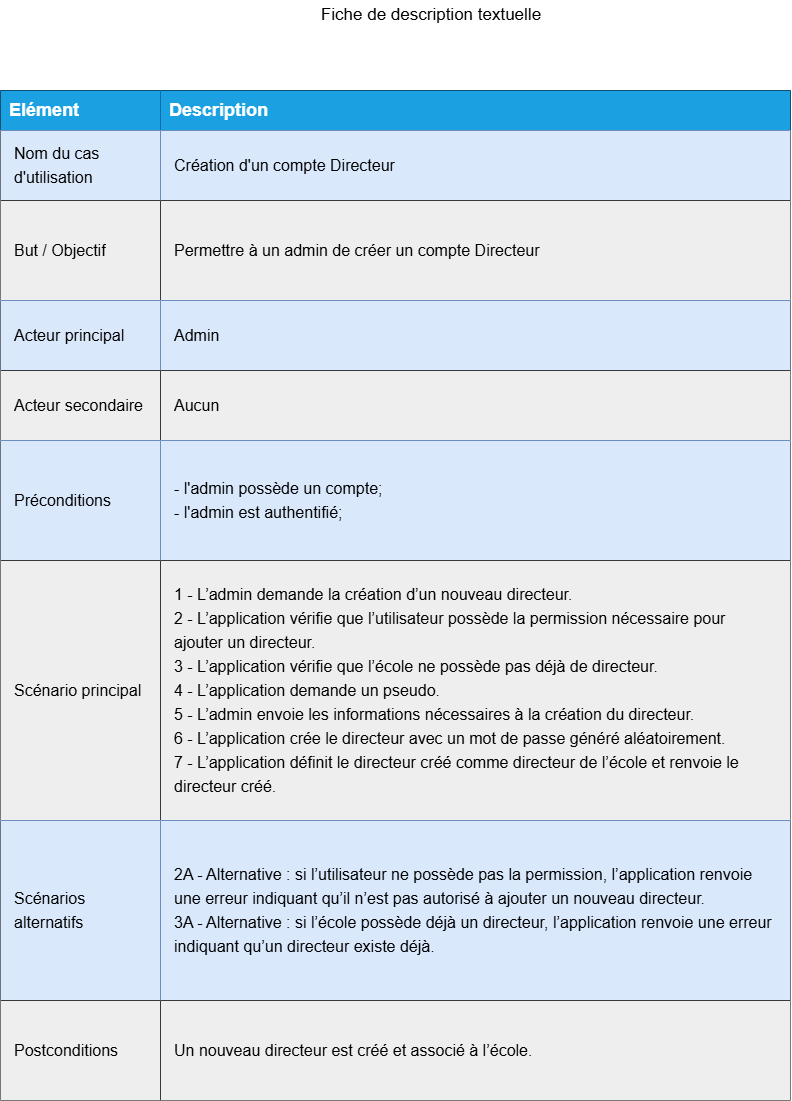

The diagram above was exported from draw.io. Its source (the exported page's mxGraphModel, read from the mxfile embedded in the PNG):
<mxGraphModel dx="1542" dy="876" grid="1" gridSize="10" guides="1" tooltips="1" connect="1" arrows="1" fold="1" page="1" pageScale="1" pageWidth="827" pageHeight="1169" math="0" shadow="0">
  <root>
    <mxCell id="0" />
    <mxCell id="1" parent="0" />
    <mxCell id="eE4_ffHdDJMx4fYudntx-1" parent="1" style="shape=table;startSize=0;container=1;collapsible=0;childLayout=tableLayout;fontSize=16;align=left;" value="" vertex="1">
      <mxGeometry height="1010" width="790" x="330" y="450" as="geometry" />
    </mxCell>
    <mxCell id="eE4_ffHdDJMx4fYudntx-2" parent="eE4_ffHdDJMx4fYudntx-1" style="shape=tableRow;horizontal=0;startSize=0;swimlaneHead=0;swimlaneBody=0;strokeColor=inherit;top=0;left=0;bottom=0;right=0;collapsible=0;dropTarget=0;fillColor=none;points=[[0,0.5],[1,0.5]];portConstraint=eastwest;fontSize=16;" value="" vertex="1">
      <mxGeometry height="40" width="790" as="geometry" />
    </mxCell>
    <mxCell id="eE4_ffHdDJMx4fYudntx-3" parent="eE4_ffHdDJMx4fYudntx-2" style="shape=partialRectangle;html=1;whiteSpace=wrap;connectable=0;strokeColor=#006EAF;overflow=hidden;fillColor=#1ba1e2;top=0;left=0;bottom=0;right=0;pointerEvents=1;fontSize=18;align=left;spacingLeft=7;spacingRight=7;fontColor=#ffffff;fontStyle=1" value="Elément" vertex="1">
      <mxGeometry height="40" width="160" as="geometry">
        <mxRectangle height="40" width="160" as="alternateBounds" />
      </mxGeometry>
    </mxCell>
    <mxCell id="eE4_ffHdDJMx4fYudntx-4" parent="eE4_ffHdDJMx4fYudntx-2" style="shape=partialRectangle;html=1;whiteSpace=wrap;connectable=0;strokeColor=#006EAF;overflow=hidden;fillColor=#1ba1e2;top=0;left=0;bottom=0;right=0;pointerEvents=1;fontSize=18;align=left;spacingLeft=7;spacingRight=7;fontColor=#ffffff;fontStyle=1" value="Description" vertex="1">
      <mxGeometry height="40" width="630" x="160" as="geometry">
        <mxRectangle height="40" width="630" as="alternateBounds" />
      </mxGeometry>
    </mxCell>
    <mxCell id="eE4_ffHdDJMx4fYudntx-5" parent="eE4_ffHdDJMx4fYudntx-1" style="shape=tableRow;horizontal=0;startSize=0;swimlaneHead=0;swimlaneBody=0;strokeColor=inherit;top=0;left=0;bottom=0;right=0;collapsible=0;dropTarget=0;fillColor=none;points=[[0,0.5],[1,0.5]];portConstraint=eastwest;fontSize=16;" value="" vertex="1">
      <mxGeometry height="70" width="790" y="40" as="geometry" />
    </mxCell>
    <mxCell id="eE4_ffHdDJMx4fYudntx-6" parent="eE4_ffHdDJMx4fYudntx-5" style="shape=partialRectangle;html=1;whiteSpace=wrap;connectable=0;strokeColor=#6c8ebf;overflow=hidden;fillColor=#dae8fc;top=0;left=0;bottom=0;right=0;pointerEvents=1;fontSize=16;align=left;spacingLeft=7;spacingRight=7;spacing=7;" value="&lt;div style=&quot;line-height: 150%;&quot;&gt;Nom du cas d'utilisation&lt;/div&gt;" vertex="1">
      <mxGeometry height="70" width="160" as="geometry">
        <mxRectangle height="70" width="160" as="alternateBounds" />
      </mxGeometry>
    </mxCell>
    <mxCell id="eE4_ffHdDJMx4fYudntx-7" parent="eE4_ffHdDJMx4fYudntx-5" style="shape=partialRectangle;html=1;whiteSpace=wrap;connectable=0;strokeColor=#6c8ebf;overflow=hidden;fillColor=#dae8fc;top=0;left=0;bottom=0;right=0;pointerEvents=1;fontSize=16;align=left;spacingLeft=7;spacingRight=7;spacing=7;" value="Création d'un compte Directeur" vertex="1">
      <mxGeometry height="70" width="630" x="160" as="geometry">
        <mxRectangle height="70" width="630" as="alternateBounds" />
      </mxGeometry>
    </mxCell>
    <mxCell id="eE4_ffHdDJMx4fYudntx-8" parent="eE4_ffHdDJMx4fYudntx-1" style="shape=tableRow;horizontal=0;startSize=0;swimlaneHead=0;swimlaneBody=0;strokeColor=inherit;top=0;left=0;bottom=0;right=0;collapsible=0;dropTarget=0;fillColor=none;points=[[0,0.5],[1,0.5]];portConstraint=eastwest;fontSize=16;" value="" vertex="1">
      <mxGeometry height="100" width="790" y="110" as="geometry" />
    </mxCell>
    <mxCell id="eE4_ffHdDJMx4fYudntx-9" parent="eE4_ffHdDJMx4fYudntx-8" style="shape=partialRectangle;html=1;whiteSpace=wrap;connectable=0;strokeColor=#36393d;overflow=hidden;fillColor=#eeeeee;top=0;left=0;bottom=0;right=0;pointerEvents=1;fontSize=16;align=left;spacingLeft=7;spacingRight=7;spacing=7;" value="But / Objectif" vertex="1">
      <mxGeometry height="100" width="160" as="geometry">
        <mxRectangle height="100" width="160" as="alternateBounds" />
      </mxGeometry>
    </mxCell>
    <mxCell id="eE4_ffHdDJMx4fYudntx-10" parent="eE4_ffHdDJMx4fYudntx-8" style="shape=partialRectangle;html=1;whiteSpace=wrap;connectable=0;strokeColor=#36393d;overflow=hidden;fillColor=#eeeeee;top=0;left=0;bottom=0;right=0;pointerEvents=1;fontSize=16;align=left;spacingLeft=7;spacingRight=7;spacing=7;" value="&lt;div style=&quot;line-height: 150%;&quot;&gt;Permettre à un admin de créer un compte Directeur&lt;/div&gt;" vertex="1">
      <mxGeometry height="100" width="630" x="160" as="geometry">
        <mxRectangle height="100" width="630" as="alternateBounds" />
      </mxGeometry>
    </mxCell>
    <mxCell id="eE4_ffHdDJMx4fYudntx-11" parent="eE4_ffHdDJMx4fYudntx-1" style="shape=tableRow;horizontal=0;startSize=0;swimlaneHead=0;swimlaneBody=0;strokeColor=inherit;top=0;left=0;bottom=0;right=0;collapsible=0;dropTarget=0;fillColor=none;points=[[0,0.5],[1,0.5]];portConstraint=eastwest;fontSize=16;" vertex="1">
      <mxGeometry height="70" width="790" y="210" as="geometry" />
    </mxCell>
    <mxCell id="eE4_ffHdDJMx4fYudntx-12" parent="eE4_ffHdDJMx4fYudntx-11" style="shape=partialRectangle;html=1;whiteSpace=wrap;connectable=0;strokeColor=#6c8ebf;overflow=hidden;fillColor=#dae8fc;top=0;left=0;bottom=0;right=0;pointerEvents=1;fontSize=16;align=left;spacingLeft=7;spacingRight=7;spacing=7;" value="Acteur principal" vertex="1">
      <mxGeometry height="70" width="160" as="geometry">
        <mxRectangle height="70" width="160" as="alternateBounds" />
      </mxGeometry>
    </mxCell>
    <mxCell id="eE4_ffHdDJMx4fYudntx-13" parent="eE4_ffHdDJMx4fYudntx-11" style="shape=partialRectangle;html=1;whiteSpace=wrap;connectable=0;strokeColor=#6c8ebf;overflow=hidden;fillColor=#dae8fc;top=0;left=0;bottom=0;right=0;pointerEvents=1;fontSize=16;align=left;spacingLeft=7;spacingRight=7;spacing=7;" value="Admin" vertex="1">
      <mxGeometry height="70" width="630" x="160" as="geometry">
        <mxRectangle height="70" width="630" as="alternateBounds" />
      </mxGeometry>
    </mxCell>
    <mxCell id="eE4_ffHdDJMx4fYudntx-14" parent="eE4_ffHdDJMx4fYudntx-1" style="shape=tableRow;horizontal=0;startSize=0;swimlaneHead=0;swimlaneBody=0;strokeColor=inherit;top=0;left=0;bottom=0;right=0;collapsible=0;dropTarget=0;fillColor=none;points=[[0,0.5],[1,0.5]];portConstraint=eastwest;fontSize=16;" vertex="1">
      <mxGeometry height="70" width="790" y="280" as="geometry" />
    </mxCell>
    <mxCell id="eE4_ffHdDJMx4fYudntx-15" parent="eE4_ffHdDJMx4fYudntx-14" style="shape=partialRectangle;html=1;whiteSpace=wrap;connectable=0;strokeColor=#36393d;overflow=hidden;fillColor=#eeeeee;top=0;left=0;bottom=0;right=0;pointerEvents=1;fontSize=16;align=left;spacingLeft=7;spacingRight=7;spacing=7;" value="Acteur secondaire" vertex="1">
      <mxGeometry height="70" width="160" as="geometry">
        <mxRectangle height="70" width="160" as="alternateBounds" />
      </mxGeometry>
    </mxCell>
    <mxCell id="eE4_ffHdDJMx4fYudntx-16" parent="eE4_ffHdDJMx4fYudntx-14" style="shape=partialRectangle;html=1;whiteSpace=wrap;connectable=0;strokeColor=#36393d;overflow=hidden;fillColor=#eeeeee;top=0;left=0;bottom=0;right=0;pointerEvents=1;fontSize=16;align=left;spacingLeft=7;spacingRight=7;spacing=7;" value="Aucun" vertex="1">
      <mxGeometry height="70" width="630" x="160" as="geometry">
        <mxRectangle height="70" width="630" as="alternateBounds" />
      </mxGeometry>
    </mxCell>
    <mxCell id="eE4_ffHdDJMx4fYudntx-17" parent="eE4_ffHdDJMx4fYudntx-1" style="shape=tableRow;horizontal=0;startSize=0;swimlaneHead=0;swimlaneBody=0;strokeColor=inherit;top=0;left=0;bottom=0;right=0;collapsible=0;dropTarget=0;fillColor=none;points=[[0,0.5],[1,0.5]];portConstraint=eastwest;fontSize=16;" vertex="1">
      <mxGeometry height="120" width="790" y="350" as="geometry" />
    </mxCell>
    <mxCell id="eE4_ffHdDJMx4fYudntx-18" parent="eE4_ffHdDJMx4fYudntx-17" style="shape=partialRectangle;html=1;whiteSpace=wrap;connectable=0;strokeColor=#6c8ebf;overflow=hidden;fillColor=#dae8fc;top=0;left=0;bottom=0;right=0;pointerEvents=1;fontSize=16;align=left;spacingLeft=7;spacingRight=7;spacing=7;" value="Préconditions" vertex="1">
      <mxGeometry height="120" width="160" as="geometry">
        <mxRectangle height="120" width="160" as="alternateBounds" />
      </mxGeometry>
    </mxCell>
    <mxCell id="eE4_ffHdDJMx4fYudntx-19" parent="eE4_ffHdDJMx4fYudntx-17" style="shape=partialRectangle;html=1;whiteSpace=wrap;connectable=0;strokeColor=#6c8ebf;overflow=hidden;fillColor=#dae8fc;top=0;left=0;bottom=0;right=0;pointerEvents=1;fontSize=16;align=left;spacingLeft=7;spacingRight=7;spacing=7;" value="&lt;div style=&quot;line-height: 150%;&quot;&gt;- l'admin possède un compte;&amp;nbsp;&lt;div&gt;- l'admin est authentifié;&lt;/div&gt;&lt;/div&gt;" vertex="1">
      <mxGeometry height="120" width="630" x="160" as="geometry">
        <mxRectangle height="120" width="630" as="alternateBounds" />
      </mxGeometry>
    </mxCell>
    <mxCell id="eE4_ffHdDJMx4fYudntx-20" parent="eE4_ffHdDJMx4fYudntx-1" style="shape=tableRow;horizontal=0;startSize=0;swimlaneHead=0;swimlaneBody=0;strokeColor=inherit;top=0;left=0;bottom=0;right=0;collapsible=0;dropTarget=0;fillColor=none;points=[[0,0.5],[1,0.5]];portConstraint=eastwest;fontSize=16;" vertex="1">
      <mxGeometry height="260" width="790" y="470" as="geometry" />
    </mxCell>
    <mxCell id="eE4_ffHdDJMx4fYudntx-21" parent="eE4_ffHdDJMx4fYudntx-20" style="shape=partialRectangle;html=1;whiteSpace=wrap;connectable=0;strokeColor=#36393d;overflow=hidden;fillColor=#eeeeee;top=0;left=0;bottom=0;right=0;pointerEvents=1;fontSize=16;align=left;spacingLeft=7;spacingRight=7;spacing=7;" value="Scénario principal" vertex="1">
      <mxGeometry height="260" width="160" as="geometry">
        <mxRectangle height="260" width="160" as="alternateBounds" />
      </mxGeometry>
    </mxCell>
    <mxCell id="eE4_ffHdDJMx4fYudntx-22" parent="eE4_ffHdDJMx4fYudntx-20" style="shape=partialRectangle;html=1;whiteSpace=wrap;connectable=0;strokeColor=#36393d;overflow=hidden;fillColor=#eeeeee;top=0;left=0;bottom=0;right=0;pointerEvents=1;fontSize=16;align=left;spacingLeft=7;spacingRight=7;spacing=7;" value="&lt;div style=&quot;line-height: 150%;&quot;&gt;&lt;div&gt;&lt;span style=&quot;background-color: transparent;&quot;&gt;1 - L’admin demande la création d’un nouveau directeur.&lt;/span&gt;&lt;/div&gt;&lt;div&gt;&lt;span style=&quot;background-color: transparent;&quot;&gt;2 - L’application vérifie que l’utilisateur possède la permission nécessaire pour ajouter un directeur.&lt;/span&gt;&lt;/div&gt;&lt;div&gt;&lt;span style=&quot;background-color: transparent;&quot;&gt;3 - L’application vérifie que l’école ne possède pas déjà de directeur.&lt;/span&gt;&lt;/div&gt;&lt;div&gt;&lt;font&gt;4 - L’application demande un pseudo.&lt;/font&gt;&lt;/div&gt;&lt;div&gt;&lt;span style=&quot;background-color: transparent;&quot;&gt;5 - L’admin envoie les informations nécessaires à la création du directeur.&lt;/span&gt;&lt;/div&gt;&lt;div&gt;&lt;span style=&quot;background-color: transparent;&quot;&gt;6 - L’application crée le directeur avec un mot de passe généré aléatoirement.&lt;/span&gt;&lt;/div&gt;&lt;div&gt;&lt;span style=&quot;background-color: transparent;&quot;&gt;7 - L’application définit le directeur créé comme directeur de l’école et renvoie le directeur créé.&lt;/span&gt;&lt;/div&gt;&lt;/div&gt;" vertex="1">
      <mxGeometry height="260" width="630" x="160" as="geometry">
        <mxRectangle height="260" width="630" as="alternateBounds" />
      </mxGeometry>
    </mxCell>
    <mxCell id="eE4_ffHdDJMx4fYudntx-23" parent="eE4_ffHdDJMx4fYudntx-1" style="shape=tableRow;horizontal=0;startSize=0;swimlaneHead=0;swimlaneBody=0;strokeColor=inherit;top=0;left=0;bottom=0;right=0;collapsible=0;dropTarget=0;fillColor=none;points=[[0,0.5],[1,0.5]];portConstraint=eastwest;fontSize=16;" vertex="1">
      <mxGeometry height="180" width="790" y="730" as="geometry" />
    </mxCell>
    <mxCell id="eE4_ffHdDJMx4fYudntx-24" parent="eE4_ffHdDJMx4fYudntx-23" style="shape=partialRectangle;html=1;whiteSpace=wrap;connectable=0;strokeColor=#6c8ebf;overflow=hidden;fillColor=#dae8fc;top=0;left=0;bottom=0;right=0;pointerEvents=1;fontSize=16;align=left;spacingLeft=7;spacingRight=7;spacing=7;" value="&lt;div style=&quot;line-height: 150%;&quot;&gt;Scénarios alternatifs&lt;/div&gt;" vertex="1">
      <mxGeometry height="180" width="160" as="geometry">
        <mxRectangle height="180" width="160" as="alternateBounds" />
      </mxGeometry>
    </mxCell>
    <mxCell id="eE4_ffHdDJMx4fYudntx-25" parent="eE4_ffHdDJMx4fYudntx-23" style="shape=partialRectangle;html=1;whiteSpace=wrap;connectable=0;strokeColor=#6c8ebf;overflow=hidden;fillColor=#dae8fc;top=0;left=0;bottom=0;right=0;pointerEvents=1;fontSize=16;align=left;spacingLeft=7;spacingRight=7;spacing=7;" value="&lt;div style=&quot;line-height: 150%;&quot;&gt;2A - Alternative : si l’utilisateur ne possède pas la permission, l’application renvoie une erreur indiquant qu’il n’est pas autorisé à ajouter un nouveau directeur.&lt;div&gt;3A - Alternative : si l’école possède déjà un directeur, l’application renvoie une erreur indiquant qu’un directeur existe déjà.&lt;/div&gt;&lt;/div&gt;" vertex="1">
      <mxGeometry height="180" width="630" x="160" as="geometry">
        <mxRectangle height="180" width="630" as="alternateBounds" />
      </mxGeometry>
    </mxCell>
    <mxCell id="eE4_ffHdDJMx4fYudntx-26" parent="eE4_ffHdDJMx4fYudntx-1" style="shape=tableRow;horizontal=0;startSize=0;swimlaneHead=0;swimlaneBody=0;strokeColor=inherit;top=0;left=0;bottom=0;right=0;collapsible=0;dropTarget=0;fillColor=none;points=[[0,0.5],[1,0.5]];portConstraint=eastwest;fontSize=16;" vertex="1">
      <mxGeometry height="100" width="790" y="910" as="geometry" />
    </mxCell>
    <mxCell id="eE4_ffHdDJMx4fYudntx-27" parent="eE4_ffHdDJMx4fYudntx-26" style="shape=partialRectangle;html=1;whiteSpace=wrap;connectable=0;strokeColor=#36393d;overflow=hidden;fillColor=#eeeeee;top=0;left=0;bottom=0;right=0;pointerEvents=1;fontSize=16;align=left;spacingRight=7;spacingLeft=7;spacing=7;" value="Postconditions" vertex="1">
      <mxGeometry height="100" width="160" as="geometry">
        <mxRectangle height="100" width="160" as="alternateBounds" />
      </mxGeometry>
    </mxCell>
    <mxCell id="eE4_ffHdDJMx4fYudntx-28" parent="eE4_ffHdDJMx4fYudntx-26" style="shape=partialRectangle;html=1;whiteSpace=wrap;connectable=0;strokeColor=#36393d;overflow=hidden;fillColor=#eeeeee;top=0;left=0;bottom=0;right=0;pointerEvents=1;fontSize=16;align=left;spacingLeft=7;spacingRight=7;spacing=7;" value="&lt;div style=&quot;line-height: 150%;&quot;&gt; Un nouveau directeur est créé et associé à l’école.&lt;/div&gt;" vertex="1">
      <mxGeometry height="100" width="630" x="160" as="geometry">
        <mxRectangle height="100" width="630" as="alternateBounds" />
      </mxGeometry>
    </mxCell>
    <mxCell id="eE4_ffHdDJMx4fYudntx-29" parent="1" style="text;html=1;whiteSpace=wrap;strokeColor=none;fillColor=none;align=center;verticalAlign=middle;rounded=0;" value="&lt;font style=&quot;font-size: 17px;&quot;&gt;Fiche de description textuelle&lt;/font&gt;" vertex="1">
      <mxGeometry height="30" width="300" x="611" y="360" as="geometry" />
    </mxCell>
  </root>
</mxGraphModel>